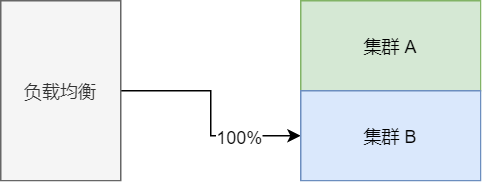

The diagram above was exported from draw.io. Its source (the exported page's mxGraphModel, read from the mxfile embedded in the PNG):
<mxGraphModel dx="622" dy="566" grid="1" gridSize="10" guides="1" tooltips="1" connect="1" arrows="1" fold="1" page="1" pageScale="1" pageWidth="827" pageHeight="1169" math="0" shadow="0">
  <root>
    <mxCell id="0" />
    <mxCell id="1" parent="0" />
    <mxCell id="2tk4tl1jaoi7azRXdOB4-46" style="edgeStyle=orthogonalEdgeStyle;rounded=0;orthogonalLoop=1;jettySize=auto;html=1;entryX=0;entryY=0.5;entryDx=0;entryDy=0;" edge="1" parent="1" source="2tk4tl1jaoi7azRXdOB4-42" target="2tk4tl1jaoi7azRXdOB4-44">
      <mxGeometry relative="1" as="geometry" />
    </mxCell>
    <mxCell id="2tk4tl1jaoi7azRXdOB4-47" value="100%" style="edgeLabel;html=1;align=center;verticalAlign=middle;resizable=0;points=[];" vertex="1" connectable="0" parent="2tk4tl1jaoi7azRXdOB4-46">
      <mxGeometry x="0.4373" relative="1" as="geometry">
        <mxPoint as="offset" />
      </mxGeometry>
    </mxCell>
    <mxCell id="2tk4tl1jaoi7azRXdOB4-42" value="负载均衡" style="whiteSpace=wrap;html=1;fillColor=#f5f5f5;strokeColor=#666666;fontColor=#333333;" vertex="1" parent="1">
      <mxGeometry x="120" y="160" width="80" height="120" as="geometry" />
    </mxCell>
    <mxCell id="2tk4tl1jaoi7azRXdOB4-43" value="集群 A" style="whiteSpace=wrap;html=1;fillColor=#d5e8d4;strokeColor=#82b366;" vertex="1" parent="1">
      <mxGeometry x="320" y="160" width="120" height="60" as="geometry" />
    </mxCell>
    <mxCell id="2tk4tl1jaoi7azRXdOB4-44" value="集群 B" style="whiteSpace=wrap;html=1;fillColor=#dae8fc;strokeColor=#6c8ebf;" vertex="1" parent="1">
      <mxGeometry x="320" y="220" width="120" height="60" as="geometry" />
    </mxCell>
  </root>
</mxGraphModel>